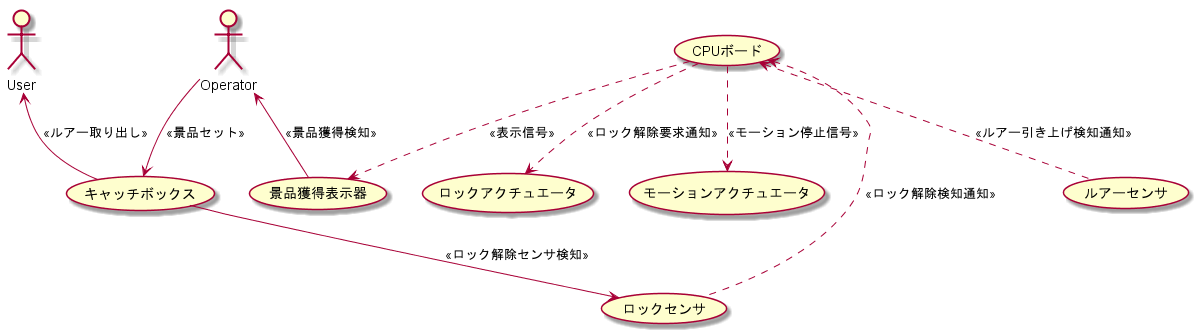

The diagram above was rendered by PlantUML. Its source (embedded in the PNG):
@startuml

actor User
actor Operator

User <-- (キャッチボックス) : << ルアー取り出し >>
Operator <-- (景品獲得表示器) : << 景品獲得検知 >>
Operator --> (キャッチボックス) : << 景品セット >>
(キャッチボックス) --> (ロックセンサ) : << ロック解除センサ検知 >>
(CPUボード) <.. (ルアーセンサ) : << ルアー引き上げ検知通知 >>
(CPUボード) <.. (ロックセンサ) : << ロック解除検知通知 >>
(CPUボード) ..> (ロックアクチュエータ) : << ロック解除要求通知 >>

(CPUボード) ..> (モーションアクチュエータ) : << モーション停止信号 >>
(CPUボード) ..> (景品獲得表示器) : << 表示信号 >>
@enduml